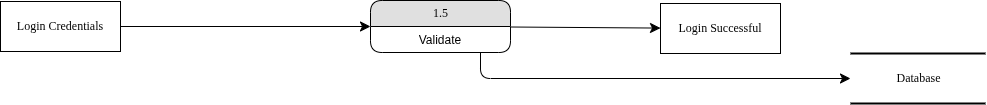

The diagram above was exported from draw.io. Its source (the exported page's mxGraphModel, read from the mxfile embedded in the PNG):
<mxGraphModel dx="1042" dy="578" grid="1" gridSize="10" guides="1" tooltips="1" connect="1" arrows="1" fold="1" page="1" pageScale="1" pageWidth="1100" pageHeight="850" background="none" math="0" shadow="0">
  <root>
    <mxCell id="0" />
    <mxCell id="1" parent="0" />
    <mxCell id="21ea969265ad0168-30" value="Database" style="html=1;rounded=0;shadow=0;comic=0;labelBackgroundColor=none;strokeWidth=2;fontFamily=Verdana;fontSize=12;align=center;shape=mxgraph.ios7ui.horLines;" parent="1" vertex="1">
      <mxGeometry x="910" y="107" width="135" height="50" as="geometry" />
    </mxCell>
    <mxCell id="17472293e6e8944d-29" value="Login Successful" style="whiteSpace=wrap;html=1;rounded=0;shadow=0;comic=0;labelBackgroundColor=none;strokeWidth=1;fontFamily=Verdana;fontSize=12;align=center;" parent="1" vertex="1">
      <mxGeometry x="720" y="57" width="120" height="50" as="geometry" />
    </mxCell>
    <mxCell id="1fdf3b25b50cf41e-27" style="edgeStyle=none;html=1;labelBackgroundColor=none;startFill=0;startSize=8;endFill=1;endSize=8;fontFamily=Verdana;fontSize=12;" parent="1" source="17472293e6e8944d-30" target="1fdf3b25b50cf41e-1" edge="1">
      <mxGeometry relative="1" as="geometry" />
    </mxCell>
    <mxCell id="17472293e6e8944d-30" value="Login Credentials" style="whiteSpace=wrap;html=1;rounded=0;shadow=0;comic=0;labelBackgroundColor=none;strokeWidth=1;fontFamily=Verdana;fontSize=12;align=center;" parent="1" vertex="1">
      <mxGeometry x="60" y="55" width="120" height="50" as="geometry" />
    </mxCell>
    <mxCell id="1fdf3b25b50cf41e-28" style="edgeStyle=none;html=1;labelBackgroundColor=none;startFill=0;startSize=8;endFill=1;endSize=8;fontFamily=Verdana;fontSize=12;" parent="1" source="1fdf3b25b50cf41e-1" target="17472293e6e8944d-29" edge="1">
      <mxGeometry relative="1" as="geometry" />
    </mxCell>
    <mxCell id="1fdf3b25b50cf41e-38" style="edgeStyle=orthogonalEdgeStyle;html=1;labelBackgroundColor=none;startFill=0;startSize=8;endFill=1;endSize=8;fontFamily=Verdana;fontSize=12;" parent="1" source="1fdf3b25b50cf41e-1" target="21ea969265ad0168-30" edge="1">
      <mxGeometry relative="1" as="geometry">
        <Array as="points">
          <mxPoint x="540" y="132" />
        </Array>
      </mxGeometry>
    </mxCell>
    <mxCell id="1fdf3b25b50cf41e-1" value="1.5" style="swimlane;html=1;fontStyle=0;childLayout=stackLayout;horizontal=1;startSize=26;fillColor=#e0e0e0;horizontalStack=0;resizeParent=1;resizeLast=0;collapsible=1;marginBottom=0;swimlaneFillColor=#ffffff;align=center;rounded=1;shadow=0;comic=0;labelBackgroundColor=none;strokeWidth=1;fontFamily=Verdana;fontSize=12" parent="1" vertex="1">
      <mxGeometry x="430" y="54" width="140" height="52" as="geometry" />
    </mxCell>
    <mxCell id="1fdf3b25b50cf41e-2" value="Validate" style="text;html=1;strokeColor=none;fillColor=none;spacingLeft=4;spacingRight=4;whiteSpace=wrap;overflow=hidden;rotatable=0;points=[[0,0.5],[1,0.5]];portConstraint=eastwest;align=center;" parent="1fdf3b25b50cf41e-1" vertex="1">
      <mxGeometry y="26" width="140" height="26" as="geometry" />
    </mxCell>
  </root>
</mxGraphModel>